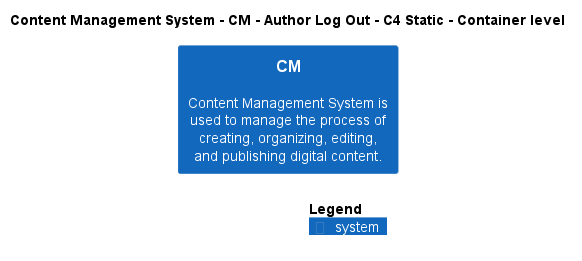

The diagram above was rendered by PlantUML. Its source (embedded in the PNG):
@startuml
!include ..\..\..\..\..\.c4s\C4_Container.puml

AddElementTag("c4interflow:lifecycle:new", $bgColor=green, $fontColor=#ffffff, $borderColor=green, $shadowing="False")
AddElementTag("c4interflow:lifecycle:changed", $bgColor=orange, $fontColor=#ffffff, $borderColor=orange, $shadowing="False")
AddElementTag("c4interflow:lifecycle:removed", $bgColor=red, $fontColor=#ffffff, $borderColor=red, $shadowing="False")

AddRelTag("c4interflow:lifecycle:new", $textColor=green, $lineColor=green)
AddRelTag("c4interflow:lifecycle:changed", $textColor=orange, $lineColor=orange)
AddRelTag("c4interflow:lifecycle:removed", $textColor=red, $lineColor=red)

SHOW_PERSON_PORTRAIT()
LAYOUT_TOP_DOWN()

skinparam linetype polyline

title Content Management System - CM - Author Log Out - C4 Static - Container level

System(ContentManagementSystem.SoftwareSystems.CM, "CM", "Content Management System is used to manage the process of creating, organizing, editing, and publishing digital content.")



SHOW_LEGEND()
@enduml